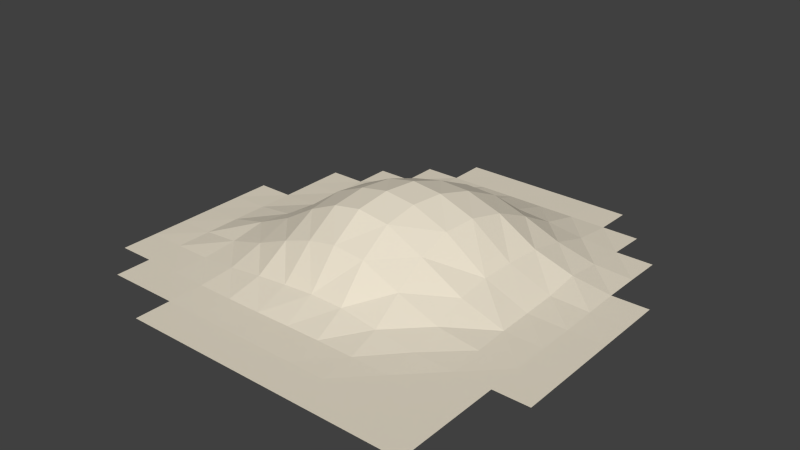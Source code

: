 # Source: Hill11.blend  (saved by Blender 2.76.0; exported with 4.5.12 LTS)
import bpy
from mathutils import Matrix  # noqa: F401  (used for matrix-valued properties, if any)

bpy.ops.wm.read_factory_settings(use_empty=True)
scene = bpy.context.scene
scene.name = 'Scene'

# ---- collections
col_collection_1 = bpy.data.collections.new('Collection 1'); scene.collection.children.link(col_collection_1)

# ---- materials (node trees are filled in below, after node groups)
mat_material_001 = bpy.data.materials.new('Material.001')
mat_material_001.alpha_threshold = 0.0
mat_material_001.roughness = 0.5

# ---- material node trees
mat_material_001.use_nodes = True; mat_material_001.node_tree.nodes.clear()
_N = mat_material_001.node_tree.nodes; _L = mat_material_001.node_tree.links
n0 = _N.new('ShaderNodeOutputMaterial'); n0.name = 'Material Output'; n0.location = (300, 300)
n1 = _N.new('ShaderNodeBsdfDiffuse'); n1.name = 'Diffuse BSDF'; n1.location = (10, 300)
n1.inputs[0].default_value = (0.8, 0.7299, 0.5953, 1.0)
_L.new(n1.outputs[0], n0.inputs[0])
n0.is_active_output = True

# ---- world
world_world = bpy.data.worlds.new('World'); scene.world = world_world
world_world.color = (0.05088, 0.05088, 0.05088)
world_world.use_sun_shadow = False
world_world.sun_shadow_jitter_overblur = 0.0
world_world.cycles.sampling_method = 'MANUAL'
world_world.cycles.sample_map_resolution = 256

# ---- meshes
me_plane = bpy.data.meshes.new('Plane')
me_plane.from_pydata([(0.3846, 1.0, 0.0006306), (0.2308, 1.0, 0.0006306), (0.07692, 1.0, 0.0006306), (-0.07692, 1.0, 0.0006306), (-0.2308, 1.0, 0.0006306), (-0.3846, 1.0, 0.0006306), (-1.0, 0.2308, 0.0006306), (-1.0, 0.07692, 0.0006306), (-1.0, -0.07693, 0.0006306), (-1.0, -0.2308, 0.0006306), (-1.0, -0.3846, 0.0006306), (-1.0, -0.5385, 0.0006306), (-0.8462, -0.6923, 0.0006306), (-0.8462, -0.5385, 0.0006306), (-0.8448, -0.3858, 0.0006306), (-0.8409, -0.2353, 0.003731), (-0.839, -0.08302, 0.00551), (-0.841, 0.07251, 0.003923), (-0.8449, 0.2297, 0.0006306), (-0.8462, 0.3846, 0.0006306), (-0.8462, 0.5385, 0.0006306), (-0.6923, -0.6923, 0.0006306), (-0.691, -0.5395, 0.0006306), (-0.6831, -0.3925, 0.006069), (-0.6742, -0.2462, 0.02327), (-0.6704, -0.09561, 0.05113), (-0.6733, 0.06006, 0.02863), (-0.6799, 0.2183, 0.01073), (-0.6874, 0.3785, 0.00453), (-0.6902, 0.5357, 0.002255), (-0.6921, 0.6921, 0.0006306), (-0.5385, -0.8462, 0.0006306), (-0.5385, -0.6923, 0.0006306), (-0.5336, -0.5426, 0.003467), (-0.5208, -0.3997, 0.02266), (-0.5079, -0.2569, 0.07583), (-0.5004, -0.1109, 0.1302), (-0.4984, 0.03625, 0.1317), (-0.5044, 0.1914, 0.09969), (-0.5173, 0.3571, 0.05972), (-0.5275, 0.5234, 0.0192), (-0.5342, 0.6866, 0.004126), (-0.5383, 0.846, 0.0006306), (-0.3846, -0.8462, 0.0006306), (-0.3846, -0.6923, 0.0006306), (-0.3782, -0.5439, 0.004402), (-0.3655, -0.4028, 0.04368), (-0.3564, -0.2636, 0.1403), (-0.3477, -0.1246, 0.224), (-0.3389, 0.01666, 0.2507), (-0.3351, 0.1666, 0.2322), (-0.3463, 0.3321, 0.1737), (-0.3621, 0.5064, 0.07924), (-0.3743, 0.6781, 0.01797), (-0.3829, 0.844, 0.001914), (-0.2308, -0.8462, 0.0006306), (-0.2308, -0.6923, 0.0006306), (-0.2281, -0.5425, 0.00397), (-0.2283, -0.4018, 0.05615), (-0.2289, -0.2644, 0.1834), (-0.2235, -0.1271, 0.2797), (-0.2087, 0.01131, 0.3076), (-0.1937, 0.1527, 0.2999), (-0.1898, 0.3109, 0.2462), (-0.202, 0.4882, 0.1557), (-0.2172, 0.6713, 0.04265), (-0.228, 0.8424, 0.002893), (-0.07692, -0.8462, 0.0006306), (-0.07692, -0.6923, 0.0006306), (-0.08388, -0.5406, 0.004612), (-0.09762, -0.3975, 0.06347), (-0.1088, -0.2589, 0.2031), (-0.1085, -0.1206, 0.2975), (-0.09103, 0.015, 0.3274), (-0.06943, 0.1492, 0.3268), (-0.05317, 0.2997, 0.2808), (-0.05332, 0.4734, 0.201), (-0.06646, 0.6627, 0.0588), (-0.07528, 0.8421, 0.002856), (0.07692, -0.8462, 0.0006306), (0.07692, -0.6923, 0.0006306), (0.06586, -0.5403, 0.005454), (0.04211, -0.392, 0.05752), (0.02302, -0.2499, 0.1832), (0.01839, -0.1096, 0.2709), (0.03391, 0.02252, 0.3058), (0.05709, 0.1536, 0.3101), (0.08007, 0.2998, 0.276), (0.08676, 0.472, 0.1963), (0.07908, 0.6602, 0.06028), (0.07581, 0.8401, 0.003549), (0.2308, -0.8462, 0.0006306), (0.2308, -0.6923, 0.0006306), (0.2228, -0.5398, 0.004014), (0.2009, -0.3896, 0.03007), (0.1793, -0.2409, 0.1031), (0.1713, -0.09871, 0.185), (0.1806, 0.03326, 0.2368), (0.2009, 0.1655, 0.2474), (0.2205, 0.3137, 0.2185), (0.2267, 0.4843, 0.1429), (0.2254, 0.6654, 0.04609), (0.2288, 0.8386, 0.004293), (0.3846, -0.8462, 0.0006306), (0.3846, -0.6923, 0.0006306), (0.3828, -0.5388, 0.0006306), (0.3698, -0.3871, 0.007184), (0.3548, -0.2358, 0.03007), (0.3474, -0.08935, 0.07619), (0.3508, 0.04805, 0.09877), (0.362, 0.1879, 0.1047), (0.373, 0.3394, 0.1047), (0.3756, 0.5024, 0.06988), (0.3794, 0.672, 0.02023), (0.3833, 0.8409, 0.002915), (0.5385, -0.8462, 0.0006306), (0.5385, -0.6923, 0.0006306), (0.5385, -0.5385, 0.0006306), (0.5367, -0.3849, 0.0006306), (0.5305, -0.2321, 0.003999), (0.5271, -0.08008, 0.006905), (0.5279, 0.0652, 0.01038), (0.5315, 0.2102, 0.01856), (0.5322, 0.3602, 0.03782), (0.5333, 0.5185, 0.01982), (0.536, 0.6827, 0.005082), (0.5382, 0.8452, 0.0006306), (0.6923, -0.8462, 0.0006306), (0.6923, -0.6923, 0.0006306), (0.6923, -0.5385, 0.0006306), (0.6923, -0.3846, 0.0006306), (0.6923, -0.2308, 0.0006306), (0.6923, -0.07692, 0.0006306), (0.6921, 0.07594, 0.0006306), (0.691, 0.2258, 0.002668), (0.6905, 0.3776, 0.003784), (0.6911, 0.5336, 0.002834), (0.6921, 0.6914, 0.0006306), (0.8462, -0.3846, 0.0006306), (0.8462, -0.2308, 0.0006306), (0.8462, -0.07692, 0.0006306), (0.8462, 0.07692, 0.0006306), (0.8462, 0.2308, 0.0006306), (0.8462, 0.3846, 0.0006306)], [], [(54, 66, 4, 5), (66, 78, 3, 4), (78, 90, 2, 3), (90, 102, 1, 2), (102, 114, 0, 1), (130, 138, 139, 131), (131, 139, 140, 132), (132, 140, 141, 133), (133, 141, 142, 134), (134, 142, 143, 135), (115, 127, 128, 116), (116, 128, 129, 117), (117, 129, 130, 118), (118, 130, 131, 119), (119, 131, 132, 120), (120, 132, 133, 121), (121, 133, 134, 122), (122, 134, 135, 123), (123, 135, 136, 124), (124, 136, 137, 125), (103, 115, 116, 104), (104, 116, 117, 105), (105, 117, 118, 106), (106, 118, 119, 107), (107, 119, 120, 108), (108, 120, 121, 109), (109, 121, 122, 110), (110, 122, 123, 111), (111, 123, 124, 112), (112, 124, 125, 113), (113, 125, 126, 114), (91, 103, 104, 92), (92, 104, 105, 93), (93, 105, 106, 94), (94, 106, 107, 95), (95, 107, 108, 96), (96, 108, 109, 97), (97, 109, 110, 98), (98, 110, 111, 99), (99, 111, 112, 100), (100, 112, 113, 101), (101, 113, 114, 102), (79, 91, 92, 80), (80, 92, 93, 81), (81, 93, 94, 82), (82, 94, 95, 83), (83, 95, 96, 84), (84, 96, 97, 85), (85, 97, 98, 86), (86, 98, 99, 87), (87, 99, 100, 88), (88, 100, 101, 89), (89, 101, 102, 90), (67, 79, 80, 68), (68, 80, 81, 69), (69, 81, 82, 70), (70, 82, 83, 71), (71, 83, 84, 72), (72, 84, 85, 73), (73, 85, 86, 74), (74, 86, 87, 75), (75, 87, 88, 76), (76, 88, 89, 77), (77, 89, 90, 78), (55, 67, 68, 56), (56, 68, 69, 57), (57, 69, 70, 58), (58, 70, 71, 59), (59, 71, 72, 60), (60, 72, 73, 61), (61, 73, 74, 62), (62, 74, 75, 63), (63, 75, 76, 64), (64, 76, 77, 65), (65, 77, 78, 66), (43, 55, 56, 44), (44, 56, 57, 45), (45, 57, 58, 46), (46, 58, 59, 47), (47, 59, 60, 48), (48, 60, 61, 49), (49, 61, 62, 50), (50, 62, 63, 51), (51, 63, 64, 52), (52, 64, 65, 53), (53, 65, 66, 54), (31, 43, 44, 32), (32, 44, 45, 33), (33, 45, 46, 34), (34, 46, 47, 35), (35, 47, 48, 36), (36, 48, 49, 37), (37, 49, 50, 38), (38, 50, 51, 39), (39, 51, 52, 40), (40, 52, 53, 41), (41, 53, 54, 42), (21, 32, 33, 22), (22, 33, 34, 23), (23, 34, 35, 24), (24, 35, 36, 25), (25, 36, 37, 26), (26, 37, 38, 27), (27, 38, 39, 28), (28, 39, 40, 29), (29, 40, 41, 30), (12, 21, 22, 13), (13, 22, 23, 14), (14, 23, 24, 15), (15, 24, 25, 16), (16, 25, 26, 17), (17, 26, 27, 18), (18, 27, 28, 19), (19, 28, 29, 20), (11, 13, 14, 10), (10, 14, 15, 9), (9, 15, 16, 8), (8, 16, 17, 7), (7, 17, 18, 6)])
me_plane.materials.append(mat_material_001)
me_plane.use_remesh_preserve_volume = False
me_plane.use_remesh_preserve_attributes = False
me_plane.use_mirror_vertex_groups = False
me_plane.update()

# ---- objects
ob_hill_11 = bpy.data.objects.new('Hill 11', me_plane)

# ---- transforms, parenting, visibility, modifiers, constraints
ob_hill_11.location = (0.0, 0.0, 0.0)
ob_hill_11.scale = (6.834, 6.834, 6.834)
ob_hill_11.lineart.crease_threshold = 0.0
_m = ob_hill_11.modifiers.new('Triangulate', 'TRIANGULATE')

# ---- collection membership
col_collection_1.objects.link(ob_hill_11)

# ---- scene / render settings (as saved in the file)
scene.frame_start = 1; scene.frame_end = 250; scene.frame_set(1)
scene.render.engine = 'CYCLES'
scene.render.resolution_percentage = 50
scene.render.dither_intensity = 0.0
scene.cycles.use_denoising = False
scene.cycles.samples = 10
scene.cycles.sampling_pattern = 'TABULATED_SOBOL'
scene.cycles.light_sampling_threshold = 0.0
scene.cycles.use_adaptive_sampling = False
scene.cycles.use_light_tree = False
scene.cycles.blur_glossy = 0.0
scene.cycles.pixel_filter_type = 'GAUSSIAN'
scene.cycles.sample_clamp_indirect = 0.0
scene.view_settings.view_transform = 'Standard'
bpy.context.view_layer.update()

# ---- added for rendering (the .blend has no active camera and no usable light): camera, sun
cam_auto = bpy.data.cameras.new('AutoCamera')
cam_auto.lens = 50.0
cam_auto.sensor_width = 36.0
cam_auto.clip_end = 1000.0
ob_auto_camera = bpy.data.objects.new('AutoCamera', cam_auto)
scene.collection.objects.link(ob_auto_camera)
ob_auto_camera.location = (16.1122, -19.4398, 14.4312)
ob_auto_camera.rotation_euler = (1.09748, -7.21219e-08, 0.694738)
scene.camera = ob_auto_camera
light_auto_sun = bpy.data.lights.new('AutoSun', 'SUN')
light_auto_sun.energy = 3.0
light_auto_sun.angle = 0.0523599
ob_auto_sun = bpy.data.objects.new('AutoSun', light_auto_sun)
scene.collection.objects.link(ob_auto_sun)
ob_auto_sun.rotation_euler = (0.872665, 0.174533, 0.523599)
bpy.context.view_layer.update()
